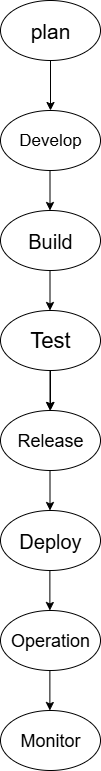

The diagram above was exported from draw.io. Its source (the exported page's mxGraphModel, read from the mxfile embedded in the PNG):
<mxGraphModel dx="1303" dy="703" grid="1" gridSize="10" guides="1" tooltips="1" connect="1" arrows="1" fold="1" page="1" pageScale="1" pageWidth="850" pageHeight="1100" math="0" shadow="0">
  <root>
    <mxCell id="0" />
    <mxCell id="1" parent="0" />
    <mxCell id="RflvmwJfR1EknRT6bER0-1" value="&lt;font style=&quot;font-size: 21px;&quot;&gt;plan&lt;/font&gt;" style="ellipse;whiteSpace=wrap;html=1;" parent="1" vertex="1">
      <mxGeometry x="340" y="10" width="100" height="60" as="geometry" />
    </mxCell>
    <mxCell id="sW-arjQSqjV9y8NfAqyJ-1" value="" style="endArrow=classic;html=1;rounded=0;exitX=0.5;exitY=1;exitDx=0;exitDy=0;" edge="1" parent="1" source="RflvmwJfR1EknRT6bER0-1">
      <mxGeometry width="50" height="50" relative="1" as="geometry">
        <mxPoint x="390" y="170" as="sourcePoint" />
        <mxPoint x="390" y="120" as="targetPoint" />
        <Array as="points" />
      </mxGeometry>
    </mxCell>
    <mxCell id="sW-arjQSqjV9y8NfAqyJ-10" value="&lt;font style=&quot;font-size: 17px;&quot;&gt;Develop&lt;/font&gt;" style="ellipse;whiteSpace=wrap;html=1;" vertex="1" parent="1">
      <mxGeometry x="340" y="120" width="100" height="60" as="geometry" />
    </mxCell>
    <mxCell id="sW-arjQSqjV9y8NfAqyJ-13" value="" style="endArrow=classic;html=1;rounded=0;exitX=0.5;exitY=1;exitDx=0;exitDy=0;" edge="1" parent="1">
      <mxGeometry width="50" height="50" relative="1" as="geometry">
        <mxPoint x="389.5" y="180" as="sourcePoint" />
        <mxPoint x="389.5" y="220" as="targetPoint" />
        <Array as="points" />
      </mxGeometry>
    </mxCell>
    <mxCell id="sW-arjQSqjV9y8NfAqyJ-14" value="" style="endArrow=classic;html=1;rounded=0;exitX=0.5;exitY=1;exitDx=0;exitDy=0;" edge="1" parent="1">
      <mxGeometry width="50" height="50" relative="1" as="geometry">
        <mxPoint x="389.5" y="280" as="sourcePoint" />
        <mxPoint x="389.5" y="320" as="targetPoint" />
        <Array as="points" />
      </mxGeometry>
    </mxCell>
    <mxCell id="sW-arjQSqjV9y8NfAqyJ-15" value="&lt;font style=&quot;font-size: 20px;&quot;&gt;Build&lt;/font&gt;" style="ellipse;whiteSpace=wrap;html=1;" vertex="1" parent="1">
      <mxGeometry x="340" y="220" width="100" height="60" as="geometry" />
    </mxCell>
    <mxCell id="sW-arjQSqjV9y8NfAqyJ-22" value="" style="edgeStyle=orthogonalEdgeStyle;rounded=0;orthogonalLoop=1;jettySize=auto;html=1;" edge="1" parent="1" source="sW-arjQSqjV9y8NfAqyJ-16" target="sW-arjQSqjV9y8NfAqyJ-18">
      <mxGeometry relative="1" as="geometry" />
    </mxCell>
    <mxCell id="sW-arjQSqjV9y8NfAqyJ-16" value="&lt;font style=&quot;font-size: 22px;&quot;&gt;Test&lt;/font&gt;" style="ellipse;whiteSpace=wrap;html=1;" vertex="1" parent="1">
      <mxGeometry x="340" y="320" width="100" height="60" as="geometry" />
    </mxCell>
    <mxCell id="sW-arjQSqjV9y8NfAqyJ-17" value="&lt;font style=&quot;font-size: 20px;&quot;&gt;Deploy&lt;/font&gt;" style="ellipse;whiteSpace=wrap;html=1;" vertex="1" parent="1">
      <mxGeometry x="340" y="520" width="100" height="60" as="geometry" />
    </mxCell>
    <mxCell id="sW-arjQSqjV9y8NfAqyJ-18" value="&lt;font style=&quot;font-size: 18px;&quot;&gt;Release&lt;/font&gt;" style="ellipse;whiteSpace=wrap;html=1;" vertex="1" parent="1">
      <mxGeometry x="340" y="420" width="100" height="60" as="geometry" />
    </mxCell>
    <mxCell id="sW-arjQSqjV9y8NfAqyJ-19" value="" style="endArrow=classic;html=1;rounded=0;exitX=0.5;exitY=1;exitDx=0;exitDy=0;" edge="1" parent="1">
      <mxGeometry width="50" height="50" relative="1" as="geometry">
        <mxPoint x="389.5" y="380" as="sourcePoint" />
        <mxPoint x="389.5" y="420" as="targetPoint" />
        <Array as="points" />
      </mxGeometry>
    </mxCell>
    <mxCell id="sW-arjQSqjV9y8NfAqyJ-20" value="" style="endArrow=classic;html=1;rounded=0;exitX=0.5;exitY=1;exitDx=0;exitDy=0;" edge="1" parent="1">
      <mxGeometry width="50" height="50" relative="1" as="geometry">
        <mxPoint x="389.5" y="480" as="sourcePoint" />
        <mxPoint x="389.5" y="520" as="targetPoint" />
        <Array as="points" />
      </mxGeometry>
    </mxCell>
    <mxCell id="sW-arjQSqjV9y8NfAqyJ-23" value="" style="endArrow=classic;html=1;rounded=0;exitX=0.5;exitY=1;exitDx=0;exitDy=0;" edge="1" parent="1">
      <mxGeometry width="50" height="50" relative="1" as="geometry">
        <mxPoint x="389.38" y="580" as="sourcePoint" />
        <mxPoint x="389.38" y="620" as="targetPoint" />
        <Array as="points" />
      </mxGeometry>
    </mxCell>
    <mxCell id="sW-arjQSqjV9y8NfAqyJ-24" value="&lt;span style=&quot;font-size: 18px;&quot;&gt;Operation&lt;/span&gt;" style="ellipse;whiteSpace=wrap;html=1;" vertex="1" parent="1">
      <mxGeometry x="340" y="620" width="100" height="60" as="geometry" />
    </mxCell>
    <mxCell id="sW-arjQSqjV9y8NfAqyJ-25" value="&lt;span style=&quot;font-size: 18px;&quot;&gt;Monitor&lt;/span&gt;" style="ellipse;whiteSpace=wrap;html=1;" vertex="1" parent="1">
      <mxGeometry x="340" y="720" width="100" height="60" as="geometry" />
    </mxCell>
    <mxCell id="sW-arjQSqjV9y8NfAqyJ-26" value="" style="endArrow=classic;html=1;rounded=0;exitX=0.5;exitY=1;exitDx=0;exitDy=0;" edge="1" parent="1">
      <mxGeometry width="50" height="50" relative="1" as="geometry">
        <mxPoint x="389.38" y="680" as="sourcePoint" />
        <mxPoint x="389.38" y="720" as="targetPoint" />
        <Array as="points" />
      </mxGeometry>
    </mxCell>
  </root>
</mxGraphModel>